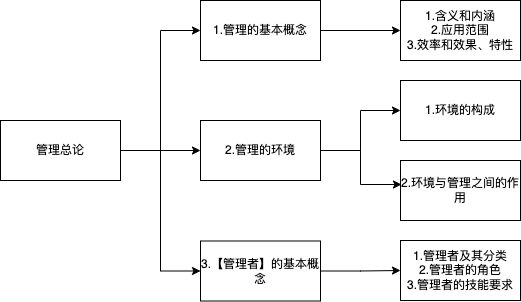

The diagram above was exported from draw.io. Its source (the exported page's mxGraphModel, read from the mxfile embedded in the PNG):
<mxGraphModel dx="954" dy="589" grid="1" gridSize="10" guides="1" tooltips="1" connect="1" arrows="1" fold="1" page="1" pageScale="1" pageWidth="827" pageHeight="1169" math="0" shadow="0">
  <root>
    <mxCell id="0" />
    <mxCell id="1" parent="0" />
    <mxCell id="oObLU8E7DE0Y3AWYQl3H-1" value="" style="edgeStyle=orthogonalEdgeStyle;rounded=0;orthogonalLoop=1;jettySize=auto;html=1;entryX=0;entryY=0.5;entryDx=0;entryDy=0;" parent="1" source="oObLU8E7DE0Y3AWYQl3H-4" target="oObLU8E7DE0Y3AWYQl3H-8" edge="1">
      <mxGeometry relative="1" as="geometry" />
    </mxCell>
    <mxCell id="oObLU8E7DE0Y3AWYQl3H-2" style="edgeStyle=orthogonalEdgeStyle;rounded=0;orthogonalLoop=1;jettySize=auto;html=1;entryX=0;entryY=0.5;entryDx=0;entryDy=0;" parent="1" source="oObLU8E7DE0Y3AWYQl3H-4" target="oObLU8E7DE0Y3AWYQl3H-11" edge="1">
      <mxGeometry relative="1" as="geometry" />
    </mxCell>
    <mxCell id="oObLU8E7DE0Y3AWYQl3H-3" style="edgeStyle=orthogonalEdgeStyle;rounded=0;orthogonalLoop=1;jettySize=auto;html=1;entryX=0;entryY=0.5;entryDx=0;entryDy=0;" parent="1" source="oObLU8E7DE0Y3AWYQl3H-4" target="oObLU8E7DE0Y3AWYQl3H-20" edge="1">
      <mxGeometry relative="1" as="geometry" />
    </mxCell>
    <mxCell id="oObLU8E7DE0Y3AWYQl3H-4" value="管理总论" style="rounded=0;whiteSpace=wrap;html=1;" parent="1" vertex="1">
      <mxGeometry x="40" y="200" width="120" height="60" as="geometry" />
    </mxCell>
    <mxCell id="oObLU8E7DE0Y3AWYQl3H-6" style="edgeStyle=orthogonalEdgeStyle;rounded=0;orthogonalLoop=1;jettySize=auto;html=1;entryX=0;entryY=0.5;entryDx=0;entryDy=0;" parent="1" source="oObLU8E7DE0Y3AWYQl3H-8" target="oObLU8E7DE0Y3AWYQl3H-15" edge="1">
      <mxGeometry relative="1" as="geometry">
        <mxPoint x="560" y="125" as="targetPoint" />
      </mxGeometry>
    </mxCell>
    <mxCell id="oObLU8E7DE0Y3AWYQl3H-8" value="1.管理的基本概念" style="rounded=0;whiteSpace=wrap;html=1;" parent="1" vertex="1">
      <mxGeometry x="240" y="80" width="120" height="60" as="geometry" />
    </mxCell>
    <mxCell id="oObLU8E7DE0Y3AWYQl3H-9" style="edgeStyle=orthogonalEdgeStyle;rounded=0;orthogonalLoop=1;jettySize=auto;html=1;exitX=1;exitY=0.5;exitDx=0;exitDy=0;entryX=0;entryY=0.5;entryDx=0;entryDy=0;" parent="1" source="oObLU8E7DE0Y3AWYQl3H-11" target="oObLU8E7DE0Y3AWYQl3H-12" edge="1">
      <mxGeometry relative="1" as="geometry" />
    </mxCell>
    <mxCell id="oObLU8E7DE0Y3AWYQl3H-11" value="2.管理的环境" style="rounded=0;whiteSpace=wrap;html=1;" parent="1" vertex="1">
      <mxGeometry x="240" y="200" width="120" height="60" as="geometry" />
    </mxCell>
    <mxCell id="oObLU8E7DE0Y3AWYQl3H-12" value="1.环境的构成" style="rounded=0;whiteSpace=wrap;html=1;" parent="1" vertex="1">
      <mxGeometry x="440" y="160" width="120" height="60" as="geometry" />
    </mxCell>
    <mxCell id="oObLU8E7DE0Y3AWYQl3H-15" value="1.含义和内涵&lt;br&gt;2.应用范围&lt;br&gt;3.效率和效果、特性" style="rounded=0;whiteSpace=wrap;html=1;" parent="1" vertex="1">
      <mxGeometry x="440" y="80" width="120" height="60" as="geometry" />
    </mxCell>
    <mxCell id="oObLU8E7DE0Y3AWYQl3H-18" style="edgeStyle=orthogonalEdgeStyle;rounded=0;orthogonalLoop=1;jettySize=auto;html=1;" parent="1" source="oObLU8E7DE0Y3AWYQl3H-20" target="oObLU8E7DE0Y3AWYQl3H-22" edge="1">
      <mxGeometry relative="1" as="geometry" />
    </mxCell>
    <mxCell id="oObLU8E7DE0Y3AWYQl3H-20" value="3.【管理者】的基本概念" style="rounded=0;whiteSpace=wrap;html=1;" parent="1" vertex="1">
      <mxGeometry x="240" y="320.5" width="120" height="60" as="geometry" />
    </mxCell>
    <mxCell id="oObLU8E7DE0Y3AWYQl3H-22" value="1.管理者及其分类&lt;br&gt;2.管理者的角色&lt;br&gt;3.管理者的技能要求" style="rounded=0;whiteSpace=wrap;html=1;" parent="1" vertex="1">
      <mxGeometry x="440" y="320" width="120" height="60" as="geometry" />
    </mxCell>
    <mxCell id="WAiQZmmWjZc-ZvqwfMky-1" value="2.环境与管理之间的作用" style="rounded=0;whiteSpace=wrap;html=1;" vertex="1" parent="1">
      <mxGeometry x="440" y="240" width="120" height="60" as="geometry" />
    </mxCell>
    <mxCell id="WAiQZmmWjZc-ZvqwfMky-2" style="edgeStyle=orthogonalEdgeStyle;rounded=0;orthogonalLoop=1;jettySize=auto;html=1;entryX=0.008;entryY=0.4;entryDx=0;entryDy=0;entryPerimeter=0;" edge="1" parent="1" source="oObLU8E7DE0Y3AWYQl3H-11" target="WAiQZmmWjZc-ZvqwfMky-1">
      <mxGeometry relative="1" as="geometry" />
    </mxCell>
  </root>
</mxGraphModel>